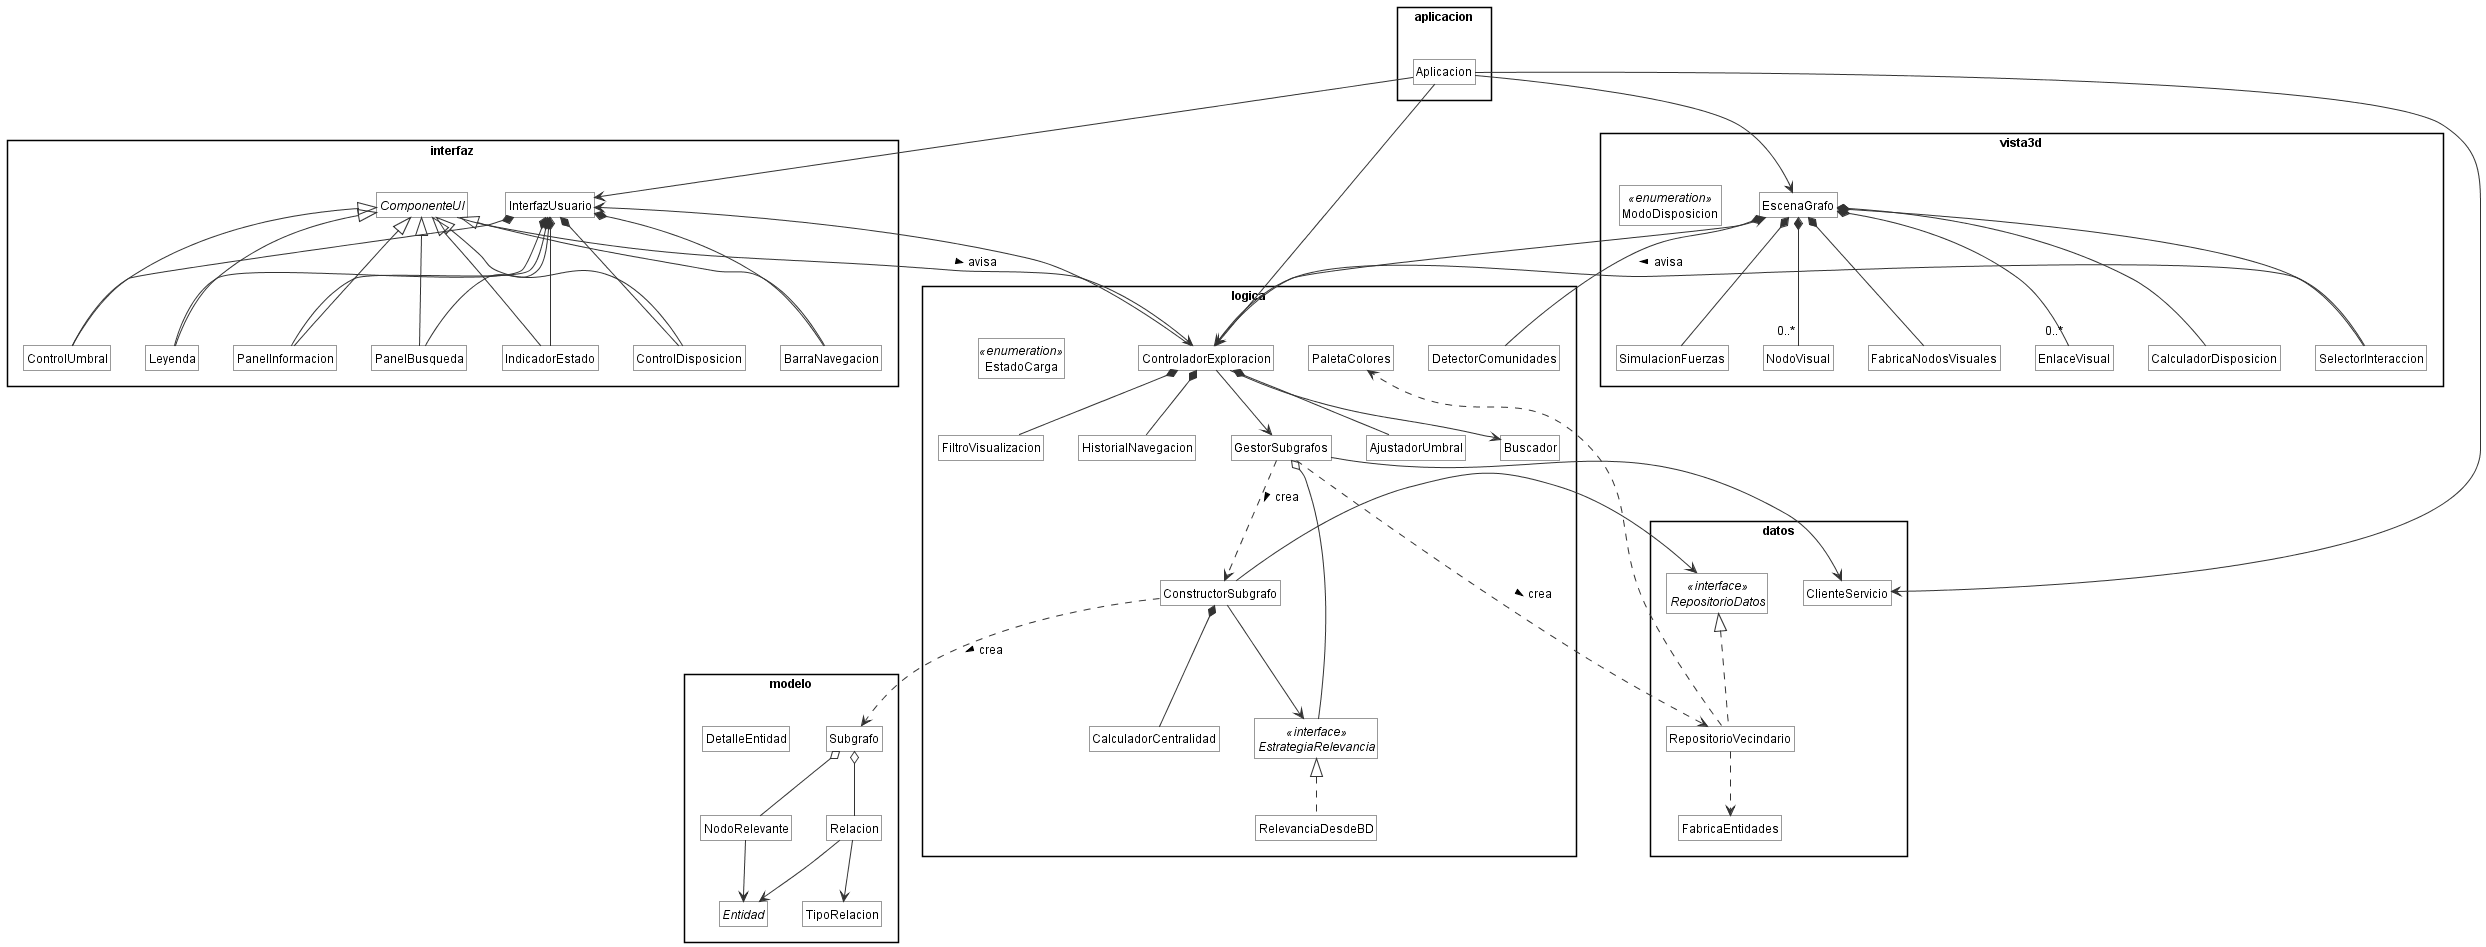

The diagram above was rendered by PlantUML. Its source (embedded in the PNG):
@startuml clases_cliente_general
' Diagrama de clases general del cliente: solo nombres y relaciones.
!include estilo.iuml
hide members
skinparam nodesep 35
skinparam ranksep 55

package "aplicacion" {
  class Aplicacion
}

package "interfaz" {
  class InterfazUsuario
  abstract class ComponenteUI
  class PanelBusqueda
  class PanelInformacion
  class ControlUmbral
  class ControlDisposicion
  class Leyenda
  class IndicadorEstado
  class BarraNavegacion
}

package "logica" {
  class ControladorExploracion
  class GestorSubgrafos
  class ConstructorSubgrafo
  interface EstrategiaRelevancia <<interface>>
  class RelevanciaDesdeBD
  class CalculadorCentralidad
  class AjustadorUmbral
  class Buscador
  class FiltroVisualizacion
  class HistorialNavegacion
  class DetectorComunidades
  class PaletaColores
  enum EstadoCarga <<enumeration>>
}

package "datos" {
  class ClienteServicio
  interface RepositorioDatos <<interface>>
  class RepositorioVecindario
  class FabricaEntidades
}

package "vista3d" {
  class EscenaGrafo
  class SimulacionFuerzas
  class CalculadorDisposicion
  class FabricaNodosVisuales
  class NodoVisual
  class EnlaceVisual
  class SelectorInteraccion
  enum ModoDisposicion <<enumeration>>
}

package "modelo" {
  class Subgrafo
  class NodoRelevante
  abstract class Entidad
  class Relacion
  class TipoRelacion
  class DetalleEntidad
}

Aplicacion --> ControladorExploracion
Aplicacion --> EscenaGrafo
Aplicacion --> InterfazUsuario
Aplicacion --> ClienteServicio

InterfazUsuario *-- PanelBusqueda
InterfazUsuario *-- PanelInformacion
InterfazUsuario *-- ControlUmbral
InterfazUsuario *-- ControlDisposicion
InterfazUsuario *-- Leyenda
InterfazUsuario *-- IndicadorEstado
InterfazUsuario *-- BarraNavegacion
ComponenteUI <|-- PanelBusqueda
ComponenteUI <|-- PanelInformacion
ComponenteUI <|-- ControlUmbral
ComponenteUI <|-- ControlDisposicion
ComponenteUI <|-- Leyenda
ComponenteUI <|-- IndicadorEstado
ComponenteUI <|-- BarraNavegacion
ComponenteUI --> ControladorExploracion : avisa >

ControladorExploracion --> GestorSubgrafos
ControladorExploracion --> Buscador
ControladorExploracion *-- FiltroVisualizacion
ControladorExploracion *-- HistorialNavegacion
ControladorExploracion *-- AjustadorUmbral
ControladorExploracion --> EscenaGrafo
ControladorExploracion --> InterfazUsuario

GestorSubgrafos --> ClienteServicio
GestorSubgrafos ..> RepositorioVecindario : crea >
GestorSubgrafos ..> ConstructorSubgrafo : crea >
GestorSubgrafos o-- EstrategiaRelevancia
ConstructorSubgrafo --> RepositorioDatos
ConstructorSubgrafo --> EstrategiaRelevancia
ConstructorSubgrafo *-- CalculadorCentralidad
ConstructorSubgrafo ..> Subgrafo : crea >
EstrategiaRelevancia <|.. RelevanciaDesdeBD
RepositorioDatos <|.. RepositorioVecindario
RepositorioVecindario ..> FabricaEntidades
RepositorioVecindario ..> PaletaColores

EscenaGrafo *-- SimulacionFuerzas
EscenaGrafo *-- CalculadorDisposicion
EscenaGrafo *-- FabricaNodosVisuales
EscenaGrafo *-- SelectorInteraccion
EscenaGrafo *-- DetectorComunidades
EscenaGrafo *-- "0..*" NodoVisual
EscenaGrafo *-- "0..*" EnlaceVisual
SelectorInteraccion --> ControladorExploracion : avisa >

Subgrafo o-- NodoRelevante
Subgrafo o-- Relacion
NodoRelevante --> Entidad
Relacion --> Entidad
Relacion --> TipoRelacion
@enduml